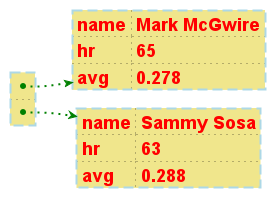

The diagram above was rendered by PlantUML. Its source (embedded in the PNG):
@startyaml
<style>
yamlDiagram {
  node {
    BackGroundColor lightblue
    LineColor lightblue
    FontName Helvetica
    FontColor red
    FontSize 18
    FontStyle bold
    BackGroundColor Khaki
    RoundCorner 0
    LineThickness 2
    LineStyle 10-5
    separator {
      LineThickness 0.5
      LineColor black
      LineStyle 1-5
    }
  }
  arrow {
    BackGroundColor lightblue
    LineColor green
    LineThickness 2
    LineStyle 2-5
  }
}
</style>
  -
    name: Mark McGwire
    hr:   65
    avg:  0.278
  -
    name: Sammy Sosa
    hr:   63
    avg:  0.288
@endyaml